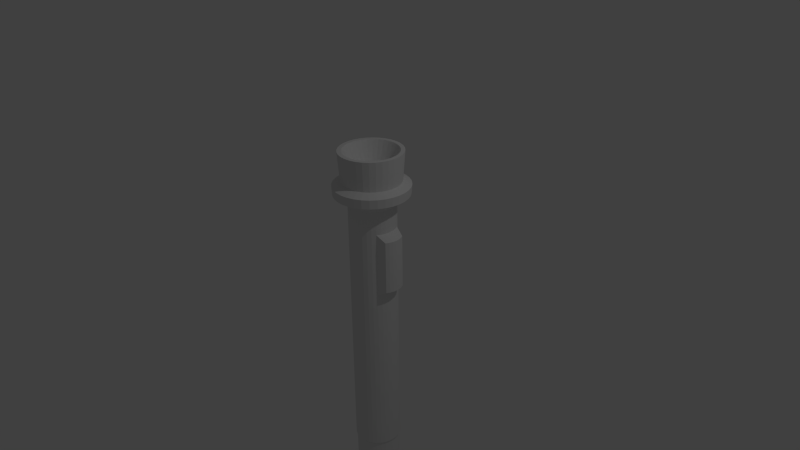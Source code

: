 # Source: blendertests.blend  (saved by Blender 2.76.0; exported with 4.5.12 LTS)
import bpy
from mathutils import Matrix  # noqa: F401  (used for matrix-valued properties, if any)

bpy.ops.wm.read_factory_settings(use_empty=True)
scene = bpy.context.scene
scene.name = 'Scene'

# ---- collections
col_collection_1 = bpy.data.collections.new('Collection 1'); scene.collection.children.link(col_collection_1)

# ---- world
world_world = bpy.data.worlds.new('World'); scene.world = world_world
world_world.color = (0.05088, 0.05088, 0.05088)
world_world.use_sun_shadow = False
world_world.sun_shadow_jitter_overblur = 0.0
world_world.cycles.sampling_method = 'MANUAL'
world_world.cycles.sample_map_resolution = 256

# ---- cameras
cam_camera = bpy.data.cameras.new('Camera')
cam_camera.clip_end = 100.0
cam_camera.lens = 35.0
cam_camera.sensor_width = 32.0
cam_camera.sensor_height = 18.0
cam_camera.ortho_scale = 7.314
cam_camera.dof.focus_distance = 0.0
cam_camera.dof.aperture_fstop = 128.0

# ---- lights
light_lamp = bpy.data.lights.new('Lamp', 'POINT')
light_lamp.transmission_factor = 0.0
light_lamp.cutoff_distance = 30.0
light_lamp.energy = 100.0
light_lamp.shadow_buffer_clip_start = 1.001
light_lamp.shadow_soft_size = 0.1
light_lamp.shadow_maximum_resolution = 0.006
light_lamp.use_absolute_resolution = True
light_lamp.cycles.use_multiple_importance_sampling = False

# ---- meshes
me_cylinder = bpy.data.meshes.new('Cylinder')
me_cylinder.from_pydata([(1.767e-08, 0.7679, -0.7586), (1.767e-08, 0.7679, 0.1628), (0.1498, 0.7531, 0.1628), (0.1498, 0.7531, -0.7586), (0.2938, 0.7094, 0.1628), (0.2938, 0.7094, -0.7586), (0.4266, 0.6385, 0.1628), (0.4266, 0.6385, -0.7586), (0.543, 0.543, 0.1628), (0.543, 0.543, -0.7586), (0.6385, 0.4266, 0.1628), (0.6385, 0.4266, -0.7586), (0.7094, 0.2938, 0.1628), (0.7094, 0.2938, -0.7586), (0.7531, 0.1498, 0.1628), (0.7531, 0.1498, -0.7586), (0.7679, 1.529e-07, 0.1628), (0.7679, 1.529e-07, -0.7586), (0.7531, -0.1498, 0.1628), (0.7531, -0.1498, -0.7586), (0.7094, -0.2938, 0.1628), (0.7094, -0.2938, -0.7586), (0.6385, -0.4266, 0.1628), (0.6385, -0.4266, -0.7586), (0.543, -0.543, 0.1628), (0.543, -0.543, -0.7586), (0.4266, -0.6385, 0.1628), (0.4266, -0.6385, -0.7586), (0.2938, -0.7094, 0.1628), (0.2938, -0.7094, -0.7586), (0.1498, -0.7531, 0.1628), (0.1498, -0.7531, -0.7586), (-2.325e-07, -0.7679, 0.1628), (-2.325e-07, -0.7679, -0.7586), (-0.1498, -0.7531, 0.1628), (-0.1498, -0.7531, -0.7586), (-0.2938, -0.7094, 0.1628), (-0.2938, -0.7094, -0.7586), (-0.4266, -0.6385, 0.1628), (-0.4266, -0.6385, -0.7586), (-0.543, -0.543, 0.1628), (-0.543, -0.543, -0.7586), (-0.6385, -0.4266, 0.1628), (-0.6385, -0.4266, -0.7586), (-0.7094, -0.2938, 0.1628), (-0.7094, -0.2938, -0.7586), (-0.7531, -0.1498, 0.1628), (-0.7531, -0.1498, -0.7586), (-0.7679, 8.364e-07, 0.1628), (-0.7679, 8.364e-07, -0.7586), (-0.7531, 0.1498, 0.1628), (-0.7531, 0.1498, -0.7586), (-0.7094, 0.2938, 0.1628), (-0.7094, 0.2938, -0.7586), (-0.6385, 0.4266, 0.1628), (-0.6385, 0.4266, -0.7586), (-0.543, 0.543, 0.1628), (-0.543, 0.543, -0.7586), (-0.4266, 0.6385, 0.1628), (-0.4266, 0.6385, -0.7586), (-0.2938, 0.7094, 0.1628), (-0.2938, 0.7094, -0.7586), (-0.1498, 0.7531, 0.1628), (-0.1498, 0.7531, -0.7586), (3.899e-08, 0.6238, -0.7435), (3.899e-08, 0.6238, -0.6927), (3.899e-08, 0.6238, -0.5658), (3.899e-08, 0.6238, 0.1476), (0.1217, 0.6118, 0.1476), (0.1217, 0.6118, -0.5658), (0.1217, 0.6118, -0.6927), (0.1217, 0.6118, -0.7435), (0.2387, 0.5763, 0.1476), (0.2387, 0.5763, -0.5658), (0.2387, 0.5763, -0.6927), (0.2387, 0.5763, -0.7435), (0.3466, 0.5187, 0.1476), (0.3466, 0.5187, -0.5658), (0.3466, 0.5187, -0.6927), (0.3466, 0.5187, -0.7435), (0.4411, 0.4411, 0.1476), (0.4411, 0.4411, -0.5658), (0.4411, 0.4411, -0.6927), (0.4411, 0.4411, -0.7435), (0.5187, 0.3466, 0.1476), (0.5187, 0.3466, -0.5658), (0.5187, 0.3466, -0.6927), (0.5187, 0.3466, -0.7435), (0.5763, 0.2387, 0.1476), (0.5763, 0.2387, -0.5658), (0.5763, 0.2387, -0.6927), (0.5763, 0.2387, -0.7435), (0.6118, 0.1217, 0.1476), (0.6118, 0.1217, -0.5658), (0.6118, 0.1217, -0.6927), (0.6118, 0.1217, -0.7435), (0.6238, 1.866e-07, 0.1476), (0.6238, 1.866e-07, -0.5658), (0.6238, 1.866e-07, -0.6927), (0.6238, 1.866e-07, -0.7435), (0.6118, -0.1217, 0.1476), (0.6118, -0.1217, -0.5658), (0.6118, -0.1217, -0.6927), (0.6118, -0.1217, -0.7435), (0.5763, -0.2387, 0.1476), (0.5763, -0.2387, -0.5658), (0.5763, -0.2387, -0.6927), (0.5763, -0.2387, -0.7435), (0.5187, -0.3466, 0.1476), (0.5187, -0.3466, -0.5658), (0.5187, -0.3466, -0.6927), (0.5187, -0.3466, -0.7435), (0.4411, -0.4411, 0.1476), (0.4411, -0.4411, -0.5658), (0.4411, -0.4411, -0.6927), (0.4411, -0.4411, -0.7435), (0.3466, -0.5187, 0.1476), (0.3466, -0.5187, -0.5658), (0.3466, -0.5187, -0.6927), (0.3466, -0.5187, -0.7435), (0.2387, -0.5763, 0.1476), (0.2387, -0.5763, -0.5658), (0.2387, -0.5763, -0.6927), (0.2387, -0.5763, -0.7435), (0.1217, -0.6118, 0.1476), (0.1217, -0.6118, -0.5658), (0.1217, -0.6118, -0.6927), (0.1217, -0.6118, -0.7435), (-1.643e-07, -0.6238, 0.1476), (-1.643e-07, -0.6238, -0.5658), (-1.643e-07, -0.6238, -0.6927), (-1.643e-07, -0.6238, -0.7435), (-0.1217, -0.6118, 0.1476), (-0.1217, -0.6118, -0.5658), (-0.1217, -0.6118, -0.6927), (-0.1217, -0.6118, -0.7435), (-0.2387, -0.5763, 0.1476), (-0.2387, -0.5763, -0.5658), (-0.2387, -0.5763, -0.6927), (-0.2387, -0.5763, -0.7435), (-0.3466, -0.5187, 0.1476), (-0.3466, -0.5187, -0.5658), (-0.3466, -0.5187, -0.6927), (-0.3466, -0.5187, -0.7435), (-0.4411, -0.4411, 0.1476), (-0.4411, -0.4411, -0.5658), (-0.4411, -0.4411, -0.6927), (-0.4411, -0.4411, -0.7435), (-0.5187, -0.3466, 0.1476), (-0.5187, -0.3466, -0.5658), (-0.5187, -0.3466, -0.6927), (-0.5187, -0.3466, -0.7435), (-0.5763, -0.2387, 0.1476), (-0.5763, -0.2387, -0.5658), (-0.5763, -0.2387, -0.6927), (-0.5763, -0.2387, -0.7435), (-0.6118, -0.1217, 0.1476), (-0.6118, -0.1217, -0.5658), (-0.6118, -0.1217, -0.6927), (-0.6118, -0.1217, -0.7435), (-0.6238, 7.418e-07, 0.1476), (-0.6238, 7.418e-07, -0.5658), (-0.6238, 7.418e-07, -0.6927), (-0.6238, 7.418e-07, -0.7435), (-0.6118, 0.1217, 0.1476), (-0.6118, 0.1217, -0.5658), (-0.6118, 0.1217, -0.6927), (-0.6118, 0.1217, -0.7435), (-0.5763, 0.2387, 0.1476), (-0.5763, 0.2387, -0.5658), (-0.5763, 0.2387, -0.6927), (-0.5763, 0.2387, -0.7435), (-0.5187, 0.3466, 0.1476), (-0.5187, 0.3466, -0.5658), (-0.5187, 0.3466, -0.6927), (-0.5187, 0.3466, -0.7435), (-0.4411, 0.4411, 0.1476), (-0.4411, 0.4411, -0.5658), (-0.4411, 0.4411, -0.6927), (-0.4411, 0.4411, -0.7435), (-0.3466, 0.5187, 0.1476), (-0.3466, 0.5187, -0.5658), (-0.3466, 0.5187, -0.6927), (-0.3466, 0.5187, -0.7435), (-0.2387, 0.5763, 0.1476), (-0.2387, 0.5763, -0.5658), (-0.2387, 0.5763, -0.6927), (-0.2387, 0.5763, -0.7435), (-0.1217, 0.6118, 0.1476), (-0.1217, 0.6118, -0.5658), (-0.1217, 0.6118, -0.6927), (-0.1217, 0.6118, -0.7435), (1.211e-08, 0.841, 0.2872), (0.1641, 0.8248, 0.2872), (0.3218, 0.7769, 0.2872), (0.4672, 0.6992, 0.2872), (0.5946, 0.5946, 0.2872), (0.6992, 0.4672, 0.2872), (0.7769, 0.3218, 0.2872), (0.8248, 0.1641, 0.2872), (0.841, 1.285e-07, 0.2872), (0.8248, -0.1641, 0.2872), (0.7769, -0.3218, 0.2872), (0.6992, -0.4672, 0.2872), (0.5946, -0.5946, 0.2872), (0.4672, -0.6992, 0.2872), (0.3218, -0.7769, 0.2872), (0.1641, -0.8248, 0.2872), (-2.619e-07, -0.841, 0.2872), (-0.1641, -0.8248, 0.2872), (-0.3218, -0.7769, 0.2872), (-0.4672, -0.6992, 0.2872), (-0.5946, -0.5946, 0.2872), (-0.6992, -0.4672, 0.2872), (-0.7769, -0.3218, 0.2872), (-0.8248, -0.1641, 0.2872), (-0.841, 8.771e-07, 0.2872), (-0.8248, 0.1641, 0.2872), (-0.7769, 0.3218, 0.2872), (-0.6992, 0.4672, 0.2872), (-0.5946, 0.5946, 0.2872), (-0.4672, 0.6992, 0.2872), (-0.3218, 0.7769, 0.2872), (-0.1641, 0.8248, 0.2872), (4.231e-08, 0.5934, -0.6907), (4.231e-08, 0.5934, -0.5678), (0.1158, 0.582, -0.5678), (0.1158, 0.582, -0.6907), (0.2271, 0.5483, -0.5678), (0.2271, 0.5483, -0.6907), (0.3297, 0.4934, -0.5678), (0.3297, 0.4934, -0.6907), (0.4196, 0.4196, -0.5678), (0.4196, 0.4196, -0.6907), (0.4934, 0.3297, -0.5678), (0.4934, 0.3297, -0.6907), (0.5483, 0.2271, -0.5678), (0.5483, 0.2271, -0.6907), (0.582, 0.1158, -0.5678), (0.582, 0.1158, -0.6907), (0.5934, 1.921e-07, -0.5678), (0.5934, 1.921e-07, -0.6907), (0.582, -0.1158, -0.5678), (0.582, -0.1158, -0.6907), (0.5483, -0.2271, -0.5678), (0.5483, -0.2271, -0.6907), (0.4934, -0.3297, -0.5678), (0.4934, -0.3297, -0.6907), (0.4196, -0.4196, -0.5678), (0.4196, -0.4196, -0.6907), (0.3297, -0.4934, -0.5678), (0.3297, -0.4934, -0.6907), (0.2271, -0.5483, -0.5678), (0.2271, -0.5483, -0.6907), (0.1158, -0.582, -0.5678), (0.1158, -0.582, -0.6907), (-1.511e-07, -0.5934, -0.5678), (-1.511e-07, -0.5934, -0.6907), (-0.1158, -0.582, -0.5678), (-0.1158, -0.582, -0.6907), (-0.2271, -0.5483, -0.5678), (-0.2271, -0.5483, -0.6907), (-0.3297, -0.4934, -0.5678), (-0.3297, -0.4934, -0.6907), (-0.4196, -0.4196, -0.5678), (-0.4196, -0.4196, -0.6907), (-0.4934, -0.3297, -0.5678), (-0.4934, -0.3297, -0.6907), (-0.5483, -0.2271, -0.5678), (-0.5483, -0.2271, -0.6907), (-0.582, -0.1158, -0.5678), (-0.582, -0.1158, -0.6907), (-0.5934, 7.203e-07, -0.5678), (-0.5934, 7.203e-07, -0.6907), (-0.582, 0.1158, -0.5678), (-0.582, 0.1158, -0.6907), (-0.5483, 0.2271, -0.5678), (-0.5483, 0.2271, -0.6907), (-0.4934, 0.3297, -0.5678), (-0.4934, 0.3297, -0.6907), (-0.4196, 0.4196, -0.5678), (-0.4196, 0.4196, -0.6907), (-0.3297, 0.4934, -0.5678), (-0.3297, 0.4934, -0.6907), (-0.2271, 0.5483, -0.5678), (-0.2271, 0.5483, -0.6907), (-0.1158, 0.582, -0.5678), (-0.1158, 0.582, -0.6907), (-1.488e-08, 0.3813, -1.0), (9.081e-09, 0.8807, -0.876), (0.07438, 0.374, -1.0), (0.1718, 0.8638, -0.876), (0.1459, 0.3523, -1.0), (0.337, 0.8137, -0.876), (0.2118, 0.317, -1.0), (0.4893, 0.7323, -0.876), (0.2696, 0.2696, -1.0), (0.6228, 0.6228, -0.876), (0.317, 0.2118, -1.0), (0.7323, 0.4893, -0.876), (0.3523, 0.1459, -1.0), (0.8137, 0.337, -0.876), (0.374, 0.07438, -1.0), (0.8638, 0.1718, -0.876), (0.3813, 1.387e-07, -1.0), (0.8807, 1.153e-07, -0.876), (0.374, -0.07438, -1.0), (0.8638, -0.1718, -0.876), (0.3523, -0.1459, -1.0), (0.8137, -0.337, -0.876), (0.317, -0.2118, -1.0), (0.7323, -0.4893, -0.876), (0.2696, -0.2696, -1.0), (0.6228, -0.6228, -0.876), (0.2118, -0.317, -1.0), (0.4893, -0.7323, -0.876), (0.1459, -0.3523, -1.0), (0.337, -0.8137, -0.876), (0.07438, -0.374, -1.0), (0.1718, -0.8638, -0.876), (-5.607e-08, -0.3813, -1.0), (-2.779e-07, -0.8807, -0.876), (-0.07438, -0.374, -1.0), (-0.1718, -0.8638, -0.876), (-0.1459, -0.3523, -1.0), (-0.337, -0.8137, -0.876), (-0.2118, -0.317, -1.0), (-0.4893, -0.7323, -0.876), (-0.2696, -0.2696, -1.0), (-0.6228, -0.6228, -0.876), (-0.317, -0.2118, -1.0), (-0.7323, -0.4893, -0.876), (-0.3523, -0.1459, -1.0), (-0.8137, -0.337, -0.876), (-0.374, -0.07438, -1.0), (-0.8638, -0.1718, -0.876), (-0.3813, 4.262e-07, -1.0), (-0.8807, 8.992e-07, -0.876), (-0.374, 0.07438, -1.0), (-0.8638, 0.1718, -0.876), (-0.3523, 0.1459, -1.0), (-0.8137, 0.337, -0.876), (-0.317, 0.2118, -1.0), (-0.7323, 0.4893, -0.876), (-0.2696, 0.2696, -1.0), (-0.6228, 0.6228, -0.876), (-0.2118, 0.317, -1.0), (-0.4893, 0.7323, -0.876), (-0.1459, 0.3523, -1.0), (-0.337, 0.8137, -0.876), (-0.07438, 0.374, -1.0), (-0.1718, 0.8638, -0.876), (1.672e-08, 0.7805, 0.2082), (0.1523, 0.7655, 0.2082), (-0.1523, 0.7655, 0.2082), (0.2987, 0.721, 0.2082), (0.4336, 0.6489, 0.2082), (0.5519, 0.5519, 0.2082), (0.6489, 0.4336, 0.2082), (0.721, 0.2987, 0.2082), (0.7655, 0.1523, 0.2082), (0.7805, 1.487e-07, 0.2082), (0.7655, -0.1523, 0.2082), (0.721, -0.2987, 0.2082), (0.6489, -0.4336, 0.2082), (0.5519, -0.5519, 0.2082), (0.4336, -0.6489, 0.2082), (0.2987, -0.721, 0.2082), (0.1523, -0.7655, 0.2082), (-2.376e-07, -0.7805, 0.2082), (-0.1523, -0.7655, 0.2082), (-0.2987, -0.721, 0.2082), (-0.4336, -0.6489, 0.2082), (-0.5519, -0.5519, 0.2082), (-0.6489, -0.4336, 0.2082), (-0.721, -0.2987, 0.2082), (-0.7655, -0.1523, 0.2082), (-0.7805, 8.434e-07, 0.2082), (-0.7655, 0.1523, 0.2082), (-0.721, 0.2987, 0.2082), (-0.6489, 0.4336, 0.2082), (-0.5519, 0.5519, 0.2082), (-0.4336, 0.6489, 0.2082), (-0.2987, 0.721, 0.2082), (-0.3788, 0.9145, 0.1735), (-0.1931, 0.9708, 0.1735), (-3.287e-08, 0.9898, 0.1735), (-0.5499, 0.823, 0.1735), (-0.6999, 0.6999, 0.1735), (-0.823, 0.5499, 0.1735), (-0.9145, 0.3788, 0.1735), (-0.9708, 0.1931, 0.1735), (-0.9898, 9.87e-07, 0.1735), (-0.9708, -0.1931, 0.1735), (-0.9145, -0.3788, 0.1735), (-0.823, -0.5499, 0.1735), (-0.6999, -0.6999, 0.1735), (-0.5499, -0.823, 0.1735), (-0.3788, -0.9145, 0.1735), (-0.1931, -0.9708, 0.1735), (-3.554e-07, -0.9898, 0.1735), (0.1931, -0.9708, 0.1735), (0.3788, -0.9145, 0.1735), (0.5499, -0.823, 0.1735), (0.6999, -0.6999, 0.1735), (0.823, -0.5499, 0.1735), (0.9145, -0.3788, 0.1735), (0.9708, -0.1931, 0.1735), (0.9898, 1.06e-07, 0.1735), (0.9708, 0.1931, 0.1735), (0.9145, 0.3788, 0.1735), (0.823, 0.5499, 0.1735), (0.6999, 0.6999, 0.1735), (0.5499, 0.823, 0.1735), (0.3788, 0.9145, 0.1735), (0.1931, 0.9708, 0.1735), (0.1963, 0.9867, 0.1976), (0.385, 0.9295, 0.1976), (0.5589, 0.8365, 0.1976), (0.7114, 0.7114, 0.1976), (0.8365, 0.5589, 0.1976), (0.9295, 0.385, 0.1976), (0.9867, 0.1963, 0.1976), (1.006, 1.006e-07, 0.1976), (0.9867, -0.1963, 0.1976), (0.9295, -0.385, 0.1976), (0.8365, -0.5589, 0.1976), (0.7114, -0.7114, 0.1976), (0.5589, -0.8365, 0.1976), (0.385, -0.9295, 0.1976), (0.1963, -0.9867, 0.1976), (-3.619e-07, -1.006, 0.1976), (-0.1963, -0.9867, 0.1976), (-0.385, -0.9295, 0.1976), (-0.5589, -0.8365, 0.1976), (-0.7114, -0.7114, 0.1976), (-0.8365, -0.5589, 0.1976), (-0.9295, -0.385, 0.1976), (-0.9867, -0.1963, 0.1976), (-1.006, 9.961e-07, 0.1976), (-0.9867, 0.1963, 0.1976), (-0.9295, 0.385, 0.1976), (-0.8365, 0.5589, 0.1976), (-0.7114, 0.7114, 0.1976), (-0.5589, 0.8365, 0.1976), (-0.385, 0.9295, 0.1976), (-3.41e-08, 1.006, 0.1976), (-0.1963, 0.9867, 0.1976), (6.745e-10, 0.7308, 0.2872), (0.1426, 0.7167, 0.2872), (0.2797, 0.6751, 0.2872), (0.406, 0.6076, 0.2872), (0.5167, 0.5167, 0.2872), (0.6076, 0.406, 0.2872), (0.6751, 0.2797, 0.2872), (0.7167, 0.1426, 0.2872), (0.7308, 1.549e-07, 0.2872), (0.7167, -0.1426, 0.2872), (0.6751, -0.2797, 0.2872), (0.6076, -0.406, 0.2872), (0.5167, -0.5167, 0.2872), (0.406, -0.6076, 0.2872), (0.2797, -0.6751, 0.2872), (0.1426, -0.7167, 0.2872), (-2.374e-07, -0.7308, 0.2872), (-0.1426, -0.7167, 0.2872), (-0.2797, -0.6751, 0.2872), (-0.406, -0.6076, 0.2872), (-0.5167, -0.5167, 0.2872), (-0.6076, -0.406, 0.2872), (-0.6751, -0.2797, 0.2872), (-0.7167, -0.1426, 0.2872), (-0.7308, 8.053e-07, 0.2872), (-0.7167, 0.1426, 0.2872), (-0.6751, 0.2797, 0.2872), (-0.6076, 0.406, 0.2872), (-0.5167, 0.5167, 0.2872), (-0.406, 0.6076, 0.2872), (-0.2797, 0.6751, 0.2872), (-0.1426, 0.7167, 0.2872), (1.947e-08, 0.4901, 0.2275), (0.09561, 0.4806, 0.2275), (0.1875, 0.4528, 0.2275), (0.2723, 0.4075, 0.2275), (0.3465, 0.3465, 0.2275), (0.4075, 0.2723, 0.2275), (0.4528, 0.1875, 0.2275), (0.4806, 0.09561, 0.2275), (0.4901, 2.094e-07, 0.2275), (0.4806, -0.09561, 0.2275), (0.4528, -0.1875, 0.2275), (0.4075, -0.2723, 0.2275), (0.3465, -0.3465, 0.2275), (0.2723, -0.4075, 0.2275), (0.1875, -0.4528, 0.2275), (0.09561, -0.4806, 0.2275), (-1.402e-07, -0.4901, 0.2275), (-0.09561, -0.4806, 0.2275), (-0.1875, -0.4528, 0.2275), (-0.2723, -0.4075, 0.2275), (-0.3465, -0.3465, 0.2275), (-0.4075, -0.2723, 0.2275), (-0.4528, -0.1875, 0.2275), (-0.4806, -0.0956, 0.2275), (-0.4901, 6.456e-07, 0.2275), (-0.4806, 0.09561, 0.2275), (-0.4528, 0.1875, 0.2275), (-0.4075, 0.2723, 0.2275), (-0.3465, 0.3465, 0.2275), (-0.2723, 0.4075, 0.2275), (-0.1875, 0.4528, 0.2275), (-0.0956, 0.4806, 0.2275), (3.899e-08, 0.6238, -0.0869), (3.899e-08, 0.6238, 0.08515), (0.1217, 0.6118, 0.08515), (0.1217, 0.6118, -0.0869), (0.2387, 0.5763, 0.08515), (0.2387, 0.5763, -0.0869), (0.3466, 0.5187, 0.08515), (0.3466, 0.5187, -0.0869), (0.4411, 0.4411, 0.08515), (0.4411, 0.4411, -0.0869), (0.5187, 0.3466, 0.08515), (0.5187, 0.3466, -0.0869), (0.5763, 0.2387, 0.08515), (0.5763, 0.2387, -0.0869), (0.6118, 0.1217, 0.08515), (0.6118, 0.1217, -0.0869), (0.6238, 1.866e-07, 0.08515), (0.6238, 1.866e-07, -0.0869), (0.6118, -0.1217, 0.08515), (0.6118, -0.1217, -0.0869), (0.5763, -0.2387, 0.08515), (0.5763, -0.2387, -0.0869), (0.5187, -0.3466, 0.08515), (0.5187, -0.3466, -0.0869), (0.4411, -0.4411, 0.08515), (0.4411, -0.4411, -0.0869), (0.3466, -0.5187, 0.08515), (0.3466, -0.5187, -0.0869), (0.2387, -0.5763, 0.08515), (0.2387, -0.5763, -0.0869), (0.1217, -0.6118, 0.08515), (0.1217, -0.6118, -0.0869), (-1.643e-07, -0.6238, 0.08515), (-1.643e-07, -0.6238, -0.0869), (-0.1217, -0.6118, 0.08515), (-0.1217, -0.6118, -0.0869), (-0.2387, -0.5763, 0.08515), (-0.2387, -0.5763, -0.0869), (-0.3466, -0.5187, 0.08515), (-0.3466, -0.5187, -0.0869), (-0.4411, -0.4411, 0.08515), (-0.4411, -0.4411, -0.0869), (-0.5187, -0.3466, 0.08515), (-0.5187, -0.3466, -0.0869), (-0.5763, -0.2387, 0.08515), (-0.5763, -0.2387, -0.0869), (-0.6118, -0.1217, 0.08515), (-0.6118, -0.1217, -0.0869), (-0.6238, 7.418e-07, 0.08515), (-0.6238, 7.418e-07, -0.0869), (-0.6118, 0.1217, 0.08515), (-0.6118, 0.1217, -0.0869), (-0.5763, 0.2387, 0.08515), (-0.5763, 0.2387, -0.0869), (-0.5187, 0.3466, 0.08515), (-0.5187, 0.3466, -0.0869), (-0.4411, 0.4411, 0.08515), (-0.4411, 0.4411, -0.0869), (-0.3466, 0.5187, 0.08515), (-0.3466, 0.5187, -0.0869), (-0.2387, 0.5763, 0.08515), (-0.2387, 0.5763, -0.0869), (-0.1217, 0.6118, 0.08515), (-0.1217, 0.6118, -0.0869), (0.7753, 0.286, 0.07011), (0.7753, 0.286, -0.07186), (0.8228, 0.197, 0.07011), (0.8228, 0.197, -0.07186), (0.8521, 0.1004, 0.07011), (0.8521, 0.1004, -0.07186), (0.862, 2.017e-07, 0.07011), (0.862, 2.017e-07, -0.07186), (0.8521, -0.1004, 0.07011), (0.8521, -0.1004, -0.07186), (0.8228, -0.197, 0.07011), (0.8228, -0.197, -0.07186), (0.7753, -0.286, 0.07011), (0.7753, -0.286, -0.07186)], [], [(354, 223, 192, 352), (355, 194, 195, 356), (356, 195, 196, 357), (357, 196, 197, 358), (358, 197, 198, 359), (359, 198, 199, 360), (360, 199, 200, 361), (361, 200, 201, 362), (362, 201, 202, 363), (363, 202, 203, 364), (364, 203, 204, 365), (365, 204, 205, 366), (366, 205, 206, 367), (367, 206, 207, 368), (368, 207, 208, 369), (369, 208, 209, 370), (370, 209, 210, 371), (371, 210, 211, 372), (372, 211, 212, 373), (373, 212, 213, 374), (374, 213, 214, 375), (375, 214, 215, 376), (376, 215, 216, 377), (377, 216, 217, 378), (378, 217, 218, 379), (379, 218, 219, 380), (380, 219, 220, 381), (381, 220, 221, 382), (382, 221, 222, 383), (383, 222, 223, 354), (353, 193, 194, 355), (351, 63, 0, 289), (289, 0, 3, 291), (349, 61, 63, 351), (347, 59, 61, 349), (345, 57, 59, 347), (343, 55, 57, 345), (341, 53, 55, 343), (339, 51, 53, 341), (337, 49, 51, 339), (335, 47, 49, 337), (333, 45, 47, 335), (55, 53, 171, 175), (331, 43, 45, 333), (29, 27, 119, 123), (3, 0, 64, 71), (54, 56, 176, 172), (329, 41, 43, 331), (28, 30, 124, 120), (2, 4, 72, 68), (43, 41, 147, 151), (327, 39, 41, 329), (17, 15, 95, 99), (42, 44, 152, 148), (16, 18, 100, 96), (325, 37, 39, 327), (57, 55, 175, 179), (31, 29, 123, 127), (5, 3, 71, 75), (323, 35, 37, 325), (56, 58, 180, 176), (30, 32, 128, 124), (4, 6, 76, 72), (321, 33, 35, 323), (45, 43, 151, 155), (19, 17, 99, 103), (44, 46, 156, 152), (319, 31, 33, 321), (18, 20, 104, 100), (59, 57, 179, 183), (33, 31, 127, 131), (317, 29, 31, 319), (7, 5, 75, 79), (58, 60, 184, 180), (32, 34, 132, 128), (315, 27, 29, 317), (6, 8, 80, 76), (47, 45, 155, 159), (21, 19, 103, 107), (313, 25, 27, 315), (46, 48, 160, 156), (20, 22, 108, 104), (61, 59, 183, 187), (311, 23, 25, 313), (35, 33, 131, 135), (9, 7, 79, 83), (62, 1, 67, 188), (309, 21, 23, 311), (34, 36, 136, 132), (8, 10, 84, 80), (49, 47, 159, 163), (307, 19, 21, 309), (23, 21, 107, 111), (48, 50, 164, 160), (22, 24, 112, 108), (305, 17, 19, 307), (0, 63, 191, 64), (37, 35, 135, 139), (11, 9, 83, 87), (303, 15, 17, 305), (60, 62, 188, 184), (36, 38, 140, 136), (10, 12, 88, 84), (301, 13, 15, 303), (51, 49, 163, 167), (25, 23, 111, 115), (50, 52, 168, 164), (299, 11, 13, 301), (24, 26, 116, 112), (63, 61, 187, 191), (39, 37, 139, 143), (297, 9, 11, 299), (13, 11, 87, 91), (38, 40, 144, 140), (12, 14, 92, 88), (295, 7, 9, 297), (53, 51, 167, 171), (27, 25, 115, 119), (52, 54, 172, 168), (293, 5, 7, 295), (26, 28, 120, 116), (1, 2, 68, 67), (41, 39, 143, 147), (291, 3, 5, 293), (15, 13, 91, 95), (40, 42, 148, 144), (14, 16, 96, 92), (187, 186, 190, 191), (185, 189, 286, 284), (572, 184, 188, 574), (191, 190, 65, 64), (137, 141, 262, 260), (574, 188, 67, 513), (183, 182, 186, 187), (85, 89, 236, 234), (570, 180, 184, 572), (179, 178, 182, 183), (190, 186, 285, 287), (568, 176, 180, 570), (175, 174, 178, 179), (142, 138, 261, 263), (566, 172, 176, 568), (171, 170, 174, 175), (90, 86, 235, 237), (564, 168, 172, 566), (167, 166, 170, 171), (165, 169, 276, 274), (562, 164, 168, 564), (163, 162, 166, 167), (113, 117, 250, 248), (560, 160, 164, 562), (159, 158, 162, 163), (170, 166, 275, 277), (558, 156, 160, 560), (155, 154, 158, 159), (118, 114, 249, 251), (556, 152, 156, 558), (151, 150, 154, 155), (141, 145, 264, 262), (554, 148, 152, 556), (147, 146, 150, 151), (89, 93, 238, 236), (552, 144, 148, 554), (143, 142, 146, 147), (146, 142, 263, 265), (550, 140, 144, 552), (139, 138, 142, 143), (94, 90, 237, 239), (548, 136, 140, 550), (135, 134, 138, 139), (169, 173, 278, 276), (546, 132, 136, 548), (131, 130, 134, 135), (117, 121, 252, 250), (544, 128, 132, 546), (127, 126, 130, 131), (66, 69, 226, 225), (542, 124, 128, 544), (123, 122, 126, 127), (174, 170, 277, 279), (540, 120, 124, 542), (119, 118, 122, 123), (122, 118, 251, 253), (538, 116, 120, 540), (115, 114, 118, 119), (70, 65, 224, 227), (536, 112, 116, 538), (111, 110, 114, 115), (145, 149, 266, 264), (534, 108, 112, 536), (107, 106, 110, 111), (93, 97, 240, 238), (532, 104, 108, 534), (103, 102, 106, 107), (150, 146, 265, 267), (530, 100, 104, 532), (99, 98, 102, 103), (98, 94, 239, 241), (528, 96, 100, 530), (95, 94, 98, 99), (173, 177, 280, 278), (526, 92, 96, 528), (91, 90, 94, 95), (121, 125, 254, 252), (524, 88, 92, 526), (87, 86, 90, 91), (69, 73, 228, 226), (522, 84, 88, 524), (83, 82, 86, 87), (178, 174, 279, 281), (520, 80, 84, 522), (79, 78, 82, 83), (126, 122, 253, 255), (518, 76, 80, 520), (75, 74, 78, 79), (74, 70, 227, 229), (516, 72, 76, 518), (71, 70, 74, 75), (149, 153, 268, 266), (514, 68, 72, 516), (64, 65, 70, 71), (97, 101, 242, 240), (513, 67, 68, 514), (352, 192, 193, 353), (285, 284, 286, 287), (287, 286, 225, 224), (283, 282, 284, 285), (281, 280, 282, 283), (279, 278, 280, 281), (277, 276, 278, 279), (275, 274, 276, 277), (273, 272, 274, 275), (271, 270, 272, 273), (269, 268, 270, 271), (267, 266, 268, 269), (265, 264, 266, 267), (263, 262, 264, 265), (261, 260, 262, 263), (259, 258, 260, 261), (257, 256, 258, 259), (255, 254, 256, 257), (253, 252, 254, 255), (251, 250, 252, 253), (249, 248, 250, 251), (247, 246, 248, 249), (245, 244, 246, 247), (243, 242, 244, 245), (241, 240, 242, 243), (239, 238, 240, 241), (237, 236, 238, 239), (235, 234, 236, 237), (233, 232, 234, 235), (231, 230, 232, 233), (229, 228, 230, 231), (227, 226, 228, 229), (224, 225, 226, 227), (114, 110, 247, 249), (166, 162, 273, 275), (109, 113, 248, 246), (161, 165, 274, 272), (86, 82, 233, 235), (138, 134, 259, 261), (65, 190, 287, 224), (81, 85, 234, 232), (133, 137, 260, 258), (189, 66, 225, 286), (110, 106, 245, 247), (162, 158, 271, 273), (105, 109, 246, 244), (157, 161, 272, 270), (82, 78, 231, 233), (134, 130, 257, 259), (186, 182, 283, 285), (77, 81, 232, 230), (129, 133, 258, 256), (181, 185, 284, 282), (106, 102, 243, 245), (158, 154, 269, 271), (101, 105, 244, 242), (153, 157, 270, 268), (78, 74, 229, 231), (130, 126, 255, 257), (182, 178, 281, 283), (73, 77, 230, 228), (125, 129, 256, 254), (177, 181, 282, 280), (102, 98, 241, 243), (154, 150, 267, 269), (289, 291, 290, 288), (291, 293, 292, 290), (293, 295, 294, 292), (295, 297, 296, 294), (297, 299, 298, 296), (299, 301, 300, 298), (301, 303, 302, 300), (303, 305, 304, 302), (305, 307, 306, 304), (307, 309, 308, 306), (309, 311, 310, 308), (311, 313, 312, 310), (313, 315, 314, 312), (315, 317, 316, 314), (317, 319, 318, 316), (319, 321, 320, 318), (321, 323, 322, 320), (323, 325, 324, 322), (325, 327, 326, 324), (327, 329, 328, 326), (329, 331, 330, 328), (331, 333, 332, 330), (333, 335, 334, 332), (335, 337, 336, 334), (337, 339, 338, 336), (339, 341, 340, 338), (341, 343, 342, 340), (343, 345, 344, 342), (345, 347, 346, 344), (347, 349, 348, 346), (349, 351, 350, 348), (351, 289, 288, 350), (288, 290, 292, 294, 296, 298, 300, 302, 304, 306, 308, 310, 312, 314, 316, 318, 320, 322, 324, 326, 328, 330, 332, 334, 336, 338, 340, 342, 344, 346, 348, 350), (364, 365, 427, 426), (38, 36, 398, 397), (12, 10, 411, 410), (365, 366, 428, 427), (366, 367, 429, 428), (52, 50, 391, 390), (26, 24, 404, 403), (367, 368, 430, 429), (368, 369, 431, 430), (40, 38, 397, 396), (14, 12, 410, 409), (369, 370, 432, 431), (370, 371, 433, 432), (54, 52, 390, 389), (28, 26, 403, 402), (371, 372, 434, 433), (2, 1, 386, 415), (372, 373, 435, 434), (42, 40, 396, 395), (16, 14, 409, 408), (373, 374, 436, 435), (374, 375, 437, 436), (56, 54, 389, 388), (30, 28, 402, 401), (4, 2, 415, 414), (375, 376, 438, 437), (376, 377, 439, 438), (44, 42, 395, 394), (18, 16, 408, 407), (377, 378, 440, 439), (378, 379, 441, 440), (58, 56, 388, 387), (386, 446, 416, 415), (415, 416, 417, 414), (384, 445, 447, 385), (387, 444, 445, 384), (388, 443, 444, 387), (389, 442, 443, 388), (390, 441, 442, 389), (391, 440, 441, 390), (392, 439, 440, 391), (393, 438, 439, 392), (394, 437, 438, 393), (395, 436, 437, 394), (396, 435, 436, 395), (397, 434, 435, 396), (398, 433, 434, 397), (399, 432, 433, 398), (400, 431, 432, 399), (401, 430, 431, 400), (402, 429, 430, 401), (403, 428, 429, 402), (404, 427, 428, 403), (405, 426, 427, 404), (406, 425, 426, 405), (407, 424, 425, 406), (408, 423, 424, 407), (409, 422, 423, 408), (410, 421, 422, 409), (411, 420, 421, 410), (412, 419, 420, 411), (413, 418, 419, 412), (414, 417, 418, 413), (385, 447, 446, 386), (62, 60, 384, 385), (363, 364, 426, 425), (24, 22, 405, 404), (50, 48, 392, 391), (362, 363, 425, 424), (361, 362, 424, 423), (10, 8, 412, 411), (36, 34, 399, 398), (360, 361, 423, 422), (1, 62, 385, 386), (359, 360, 422, 421), (352, 353, 416, 446), (22, 20, 406, 405), (48, 46, 393, 392), (358, 359, 421, 420), (353, 355, 417, 416), (357, 358, 420, 419), (8, 6, 413, 412), (383, 354, 447, 445), (34, 32, 400, 399), (356, 357, 419, 418), (60, 58, 387, 384), (382, 383, 445, 444), (355, 356, 418, 417), (381, 382, 444, 443), (20, 18, 407, 406), (46, 44, 394, 393), (354, 352, 446, 447), (380, 381, 443, 442), (6, 4, 414, 413), (379, 380, 442, 441), (32, 30, 401, 400), (212, 211, 467, 468), (199, 198, 454, 455), (213, 212, 468, 469), (200, 199, 455, 456), (214, 213, 469, 470), (201, 200, 456, 457), (215, 214, 470, 471), (202, 201, 457, 458), (216, 215, 471, 472), (203, 202, 458, 459), (217, 216, 472, 473), (204, 203, 459, 460), (218, 217, 473, 474), (205, 204, 460, 461), (219, 218, 474, 475), (206, 205, 461, 462), (193, 192, 448, 449), (220, 219, 475, 476), (207, 206, 462, 463), (194, 193, 449, 450), (221, 220, 476, 477), (208, 207, 463, 464), (195, 194, 450, 451), (222, 221, 477, 478), (209, 208, 464, 465), (196, 195, 451, 452), (223, 222, 478, 479), (210, 209, 465, 466), (197, 196, 452, 453), (192, 223, 479, 448), (211, 210, 466, 467), (198, 197, 453, 454), (465, 464, 496, 497), (452, 451, 483, 484), (479, 478, 510, 511), (466, 465, 497, 498), (453, 452, 484, 485), (448, 479, 511, 480), (467, 466, 498, 499), (454, 453, 485, 486), (468, 467, 499, 500), (455, 454, 486, 487), (469, 468, 500, 501), (456, 455, 487, 488), (470, 469, 501, 502), (457, 456, 488, 489), (471, 470, 502, 503), (458, 457, 489, 490), (472, 471, 503, 504), (459, 458, 490, 491), (473, 472, 504, 505), (460, 459, 491, 492), (474, 473, 505, 506), (461, 460, 492, 493), (475, 474, 506, 507), (462, 461, 493, 494), (449, 448, 480, 481), (476, 475, 507, 508), (463, 462, 494, 495), (450, 449, 481, 482), (477, 476, 508, 509), (464, 463, 495, 496), (451, 450, 482, 483), (478, 477, 509, 510), (481, 480, 511, 510, 509, 508, 507, 506, 505, 504, 503, 502, 501, 500, 499, 498, 497, 496, 495, 494, 493, 492, 491, 490, 489, 488, 487, 486, 485, 484, 483, 482), (66, 512, 515, 69), (512, 513, 514, 515), (69, 515, 517, 73), (515, 514, 516, 517), (73, 517, 519, 77), (517, 516, 518, 519), (77, 519, 521, 81), (519, 518, 520, 521), (81, 521, 523, 85), (521, 520, 522, 523), (85, 523, 525, 89), (523, 522, 576, 577), (89, 525, 527, 93), (532, 534, 588, 586), (93, 527, 529, 97), (524, 526, 580, 578), (97, 529, 531, 101), (535, 533, 587, 589), (101, 531, 533, 105), (527, 525, 579, 581), (105, 533, 535, 109), (530, 532, 586, 584), (109, 535, 537, 113), (535, 534, 536, 537), (113, 537, 539, 117), (537, 536, 538, 539), (117, 539, 541, 121), (539, 538, 540, 541), (121, 541, 543, 125), (541, 540, 542, 543), (125, 543, 545, 129), (543, 542, 544, 545), (129, 545, 547, 133), (545, 544, 546, 547), (133, 547, 549, 137), (547, 546, 548, 549), (137, 549, 551, 141), (549, 548, 550, 551), (141, 551, 553, 145), (551, 550, 552, 553), (145, 553, 555, 149), (553, 552, 554, 555), (149, 555, 557, 153), (555, 554, 556, 557), (153, 557, 559, 157), (557, 556, 558, 559), (157, 559, 561, 161), (559, 558, 560, 561), (161, 561, 563, 165), (561, 560, 562, 563), (165, 563, 565, 169), (563, 562, 564, 565), (169, 565, 567, 173), (565, 564, 566, 567), (173, 567, 569, 177), (567, 566, 568, 569), (177, 569, 571, 181), (569, 568, 570, 571), (181, 571, 573, 185), (571, 570, 572, 573), (189, 575, 512, 66), (575, 574, 513, 512), (185, 573, 575, 189), (573, 572, 574, 575), (577, 576, 578, 579), (579, 578, 580, 581), (581, 580, 582, 583), (583, 582, 584, 585), (585, 584, 586, 587), (587, 586, 588, 589), (529, 527, 581, 583), (526, 528, 582, 580), (531, 529, 583, 585), (528, 530, 584, 582), (525, 523, 577, 579), (533, 531, 585, 587), (534, 535, 589, 588), (522, 524, 578, 576)])
me_cylinder.use_remesh_preserve_volume = False
me_cylinder.use_remesh_preserve_attributes = False
me_cylinder.use_mirror_vertex_groups = False
me_cylinder.update()

# ---- objects
ob_cylinder = bpy.data.objects.new('Cylinder', me_cylinder)
ob_lamp = bpy.data.objects.new('Lamp', light_lamp)
ob_camera = bpy.data.objects.new('Camera', cam_camera)

# ---- transforms, parenting, visibility, modifiers, constraints
ob_cylinder.location = (0.0, 0.0, 0.0)
ob_cylinder.scale = (0.5, 0.5, 5.003)
ob_cylinder.lineart.crease_threshold = 0.0
ob_lamp.location = (4.076, 1.005, 5.904)
ob_lamp.rotation_euler = (0.6503, 0.05522, 1.866)
ob_lamp.lock_rotations_4d = False
ob_lamp.empty_display_type = 'ARROWS'
ob_lamp.color = (0.0, 0.0, 0.0, 0.0)
ob_lamp.lineart.crease_threshold = 0.0
ob_camera.location = (7.481, -6.508, 5.344)
ob_camera.rotation_euler = (1.109, 0.01082, 0.8149)
ob_camera.lock_rotations_4d = False
ob_camera.empty_display_type = 'ARROWS'
ob_camera.color = (0.0, 0.0, 0.0, 0.0)
ob_camera.display_type = 'WIRE'
ob_camera.lineart.crease_threshold = 0.0

# ---- collection membership
col_collection_1.objects.link(ob_cylinder)
col_collection_1.objects.link(ob_lamp)
col_collection_1.objects.link(ob_camera)

# ---- scene / render settings (as saved in the file)
scene.camera = ob_camera
scene.frame_start = 1; scene.frame_end = 250; scene.frame_set(1)
scene.render.engine = 'BLENDER_EEVEE_NEXT'
scene.render.resolution_percentage = 50
scene.render.dither_intensity = 0.0
scene.cycles.use_denoising = False
scene.cycles.samples = 10
scene.cycles.sampling_pattern = 'TABULATED_SOBOL'
scene.cycles.light_sampling_threshold = 0.0
scene.cycles.use_adaptive_sampling = False
scene.cycles.use_light_tree = False
scene.cycles.blur_glossy = 0.0
scene.cycles.pixel_filter_type = 'GAUSSIAN'
scene.cycles.sample_clamp_indirect = 0.0
scene.view_settings.view_transform = 'Standard'
bpy.context.view_layer.update()
